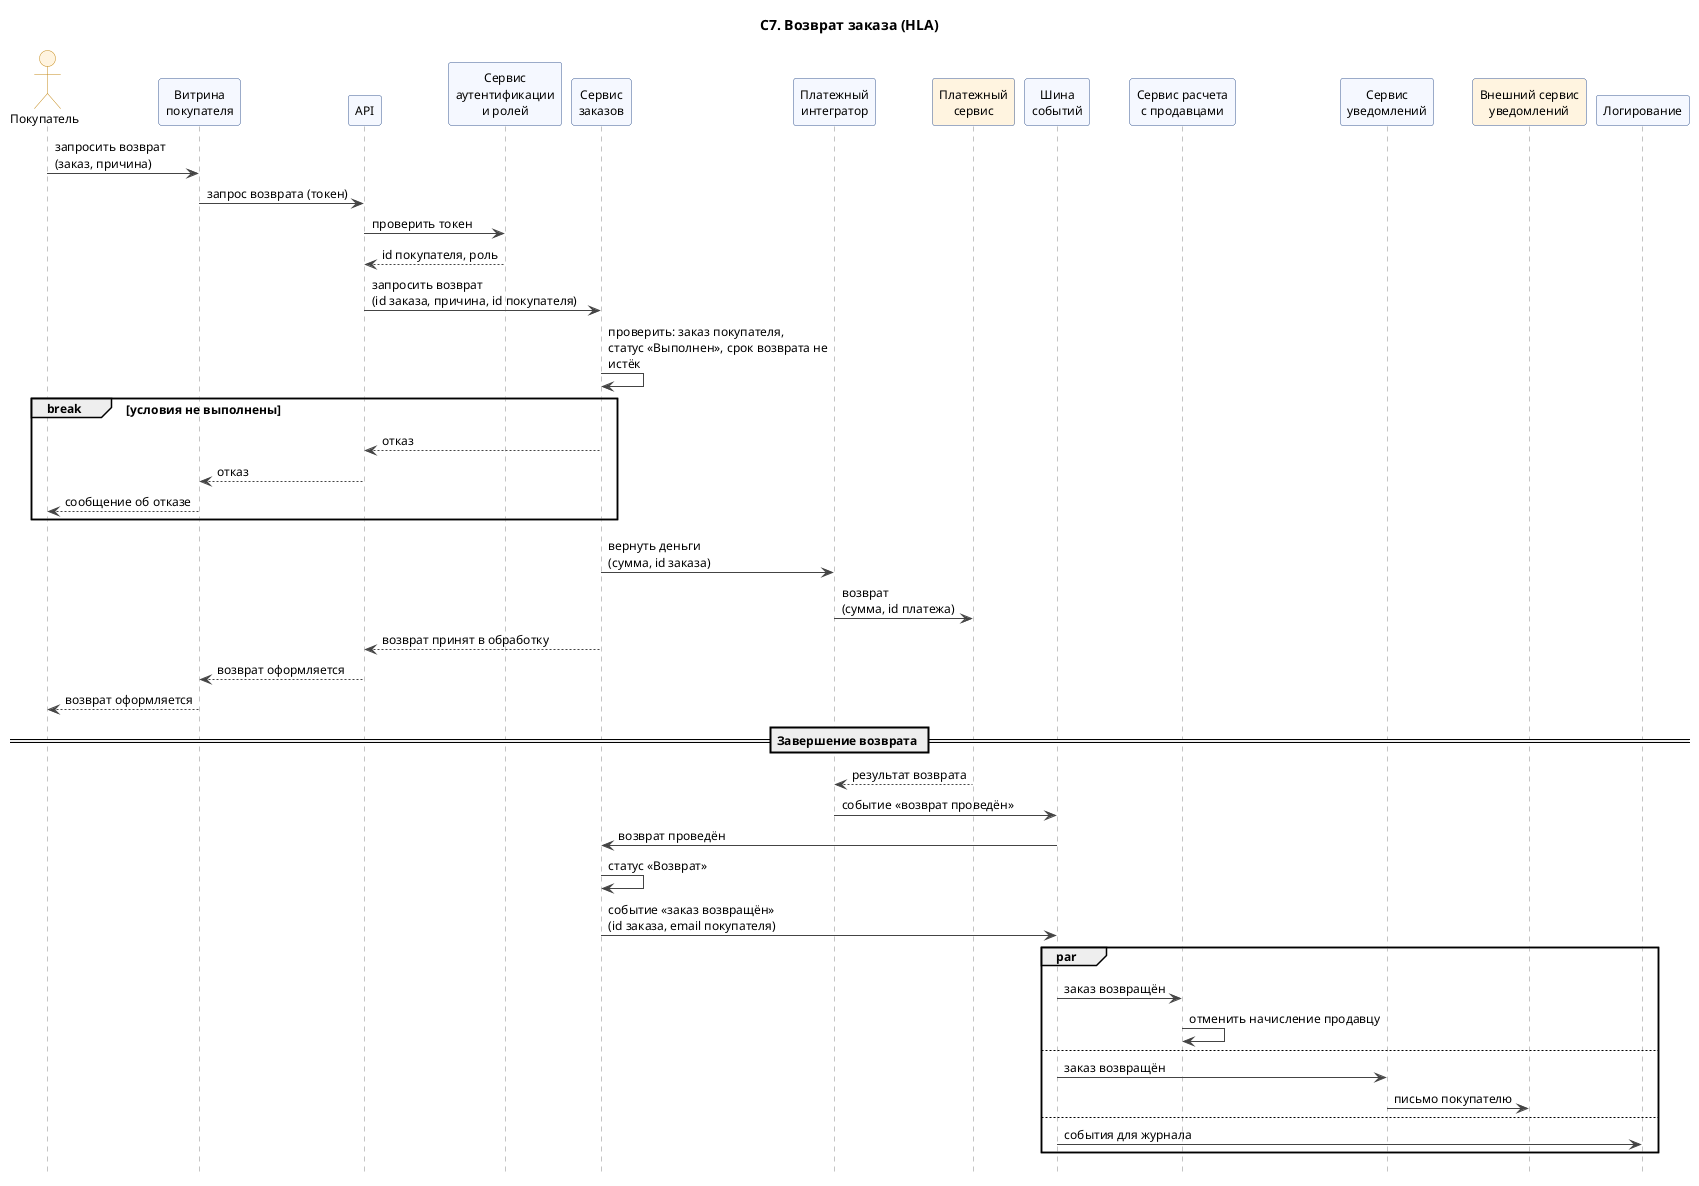

The diagram above was rendered by PlantUML. Its source (embedded in the PNG):
@startuml
title С7. Возврат заказа (HLA)
skinparam shadowing false
skinparam defaultFontSize 12
skinparam maxMessageSize 220
skinparam sequence {
  ArrowColor #444444
  LifeLineBorderColor #888888
  ParticipantBackgroundColor #F5F8FF
  ParticipantBorderColor #3B5B92
  ActorBackgroundColor #FFF4E0
  ActorBorderColor #C48A1A
}
hide footbox
actor "Покупатель" as Buyer
participant "Витрина\nпокупателя" as Store
participant "API" as API
participant "Сервис\nаутентификации\nи ролей" as Auth
participant "Сервис\nзаказов" as Order
participant "Платежный\nинтегратор" as Payment
participant "Платежный\nсервис" as PayExt #FFF4E0
participant "Шина\nсобытий" as Bus
participant "Сервис расчета\nс продавцами" as Payout
participant "Сервис\nуведомлений" as Notify
participant "Внешний сервис\nуведомлений" as NotifExt #FFF4E0
participant "Логирование" as Log

Buyer -> Store : запросить возврат\n(заказ, причина)
Store -> API : запрос возврата (токен)
API -> Auth : проверить токен
Auth --> API : id покупателя, роль
API -> Order : запросить возврат\n(id заказа, причина, id покупателя)
Order -> Order : проверить: заказ покупателя,\nстатус «Выполнен», срок возврата не истёк
break условия не выполнены
  Order --> API : отказ
  API --> Store : отказ
  Store --> Buyer : сообщение об отказе
end
Order -> Payment : вернуть деньги\n(сумма, id заказа)
Payment -> PayExt : возврат\n(сумма, id платежа)
Order --> API : возврат принят в обработку
API --> Store : возврат оформляется
Store --> Buyer : возврат оформляется
== Завершение возврата ==
PayExt --> Payment : результат возврата
Payment -> Bus : событие «возврат проведён»
Bus -> Order : возврат проведён
Order -> Order : статус «Возврат»
Order -> Bus : событие «заказ возвращён»\n(id заказа, email покупателя)
par
  Bus -> Payout : заказ возвращён
  Payout -> Payout : отменить начисление продавцу
else
  Bus -> Notify : заказ возвращён
  Notify -> NotifExt : письмо покупателю
else
  Bus -> Log : события для журнала
end
@enduml